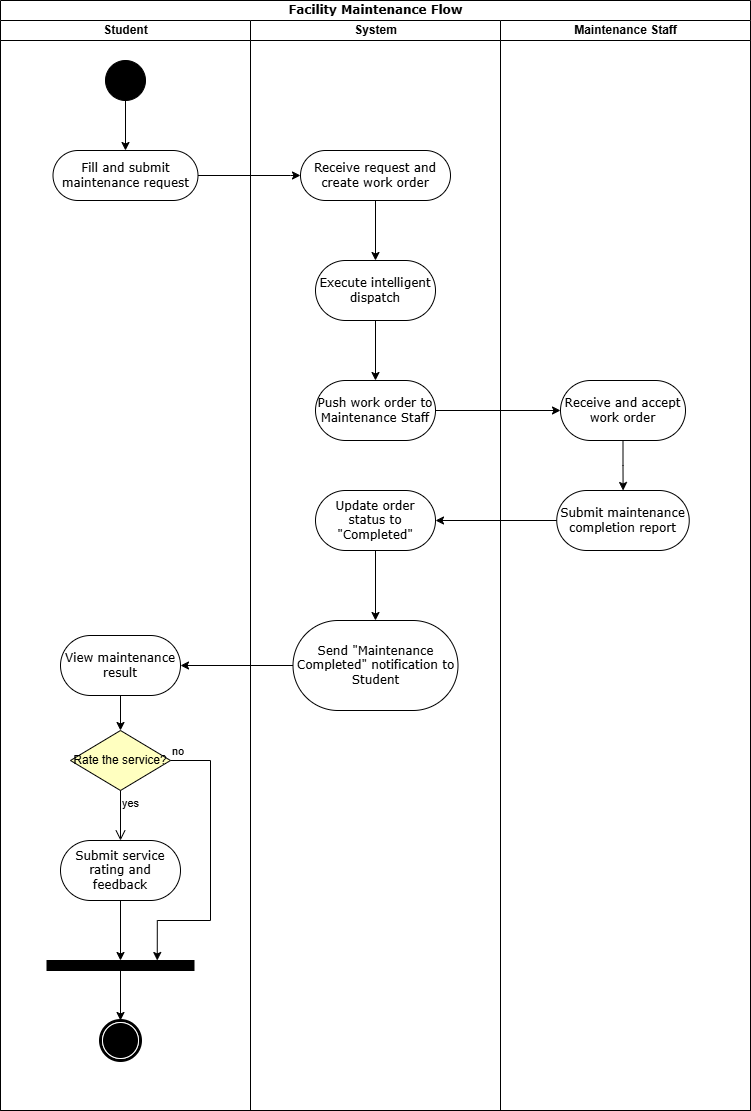

The diagram above was exported from draw.io. Its source (the exported page's mxGraphModel, read from the mxfile embedded in the PNG):
<mxGraphModel dx="819" dy="743" grid="1" gridSize="10" guides="1" tooltips="1" connect="1" arrows="1" fold="1" page="1" pageScale="1" pageWidth="827" pageHeight="1169" math="0" shadow="0">
  <root>
    <mxCell id="0" />
    <mxCell id="1" parent="0" />
    <mxCell id="ygFENApwqfebJn5LFNNU-355" value="Facility Maintenance Flow" style="swimlane;html=1;childLayout=stackLayout;startSize=20;rounded=0;shadow=0;comic=0;labelBackgroundColor=none;strokeWidth=1;fontFamily=Verdana;fontSize=12;align=center;" vertex="1" parent="1">
      <mxGeometry x="610" y="930" width="750" height="1110" as="geometry" />
    </mxCell>
    <mxCell id="ygFENApwqfebJn5LFNNU-356" value="Student" style="swimlane;html=1;startSize=20;" vertex="1" parent="ygFENApwqfebJn5LFNNU-355">
      <mxGeometry y="20" width="250" height="1090" as="geometry">
        <mxRectangle y="20" width="40" height="970" as="alternateBounds" />
      </mxGeometry>
    </mxCell>
    <mxCell id="ygFENApwqfebJn5LFNNU-357" style="edgeStyle=orthogonalEdgeStyle;rounded=0;orthogonalLoop=1;jettySize=auto;html=1;entryX=0.5;entryY=0;entryDx=0;entryDy=0;" edge="1" parent="ygFENApwqfebJn5LFNNU-356" source="ygFENApwqfebJn5LFNNU-358" target="ygFENApwqfebJn5LFNNU-359">
      <mxGeometry relative="1" as="geometry" />
    </mxCell>
    <mxCell id="ygFENApwqfebJn5LFNNU-358" value="" style="ellipse;whiteSpace=wrap;html=1;rounded=0;shadow=0;comic=0;labelBackgroundColor=none;strokeWidth=1;fillColor=#000000;fontFamily=Verdana;fontSize=12;align=center;" vertex="1" parent="ygFENApwqfebJn5LFNNU-356">
      <mxGeometry x="105" y="40" width="40" height="40" as="geometry" />
    </mxCell>
    <mxCell id="ygFENApwqfebJn5LFNNU-359" value="Fill and submit maintenance request" style="rounded=1;whiteSpace=wrap;html=1;shadow=0;comic=0;labelBackgroundColor=none;strokeWidth=1;fontFamily=Verdana;fontSize=12;align=center;arcSize=50;" vertex="1" parent="ygFENApwqfebJn5LFNNU-356">
      <mxGeometry x="52.5" y="130" width="145" height="50" as="geometry" />
    </mxCell>
    <mxCell id="ygFENApwqfebJn5LFNNU-360" style="edgeStyle=orthogonalEdgeStyle;rounded=0;orthogonalLoop=1;jettySize=auto;html=1;entryX=0.5;entryY=0;entryDx=0;entryDy=0;" edge="1" parent="ygFENApwqfebJn5LFNNU-356" source="ygFENApwqfebJn5LFNNU-361" target="ygFENApwqfebJn5LFNNU-362">
      <mxGeometry relative="1" as="geometry" />
    </mxCell>
    <mxCell id="ygFENApwqfebJn5LFNNU-361" value="View maintenance result" style="whiteSpace=wrap;html=1;fontFamily=Verdana;rounded=1;shadow=0;comic=0;labelBackgroundColor=none;strokeWidth=1;arcSize=50;" vertex="1" parent="ygFENApwqfebJn5LFNNU-356">
      <mxGeometry x="60" y="615" width="120" height="60" as="geometry" />
    </mxCell>
    <mxCell id="ygFENApwqfebJn5LFNNU-362" value="Rate the service?" style="rhombus;whiteSpace=wrap;html=1;fontColor=#000000;fillColor=#ffffc0;strokeColor=default;" vertex="1" parent="ygFENApwqfebJn5LFNNU-356">
      <mxGeometry x="70" y="710" width="100" height="60" as="geometry" />
    </mxCell>
    <mxCell id="ygFENApwqfebJn5LFNNU-363" value="no" style="edgeStyle=orthogonalEdgeStyle;html=1;align=left;verticalAlign=bottom;endArrow=classic;strokeColor=default;rounded=0;entryX=0.75;entryY=0;entryDx=0;entryDy=0;endFill=1;" edge="1" parent="ygFENApwqfebJn5LFNNU-356" source="ygFENApwqfebJn5LFNNU-362" target="ygFENApwqfebJn5LFNNU-368">
      <mxGeometry x="-1" relative="1" as="geometry">
        <mxPoint x="190" y="820" as="targetPoint" />
        <Array as="points">
          <mxPoint x="210" y="740" />
          <mxPoint x="210" y="900" />
          <mxPoint x="157" y="900" />
        </Array>
      </mxGeometry>
    </mxCell>
    <mxCell id="ygFENApwqfebJn5LFNNU-364" value="yes" style="edgeStyle=orthogonalEdgeStyle;html=1;align=left;verticalAlign=top;endArrow=open;endSize=8;strokeColor=default;rounded=0;" edge="1" parent="ygFENApwqfebJn5LFNNU-356" source="ygFENApwqfebJn5LFNNU-362">
      <mxGeometry x="-1" relative="1" as="geometry">
        <mxPoint x="120" y="820" as="targetPoint" />
      </mxGeometry>
    </mxCell>
    <mxCell id="ygFENApwqfebJn5LFNNU-365" style="edgeStyle=orthogonalEdgeStyle;rounded=0;orthogonalLoop=1;jettySize=auto;html=1;entryX=0.5;entryY=0;entryDx=0;entryDy=0;" edge="1" parent="ygFENApwqfebJn5LFNNU-356" source="ygFENApwqfebJn5LFNNU-366" target="ygFENApwqfebJn5LFNNU-368">
      <mxGeometry relative="1" as="geometry" />
    </mxCell>
    <mxCell id="ygFENApwqfebJn5LFNNU-366" value="Submit service rating and feedback" style="whiteSpace=wrap;html=1;fontFamily=Verdana;rounded=1;shadow=0;comic=0;labelBackgroundColor=none;strokeWidth=1;arcSize=50;" vertex="1" parent="ygFENApwqfebJn5LFNNU-356">
      <mxGeometry x="60" y="820" width="120" height="60" as="geometry" />
    </mxCell>
    <mxCell id="ygFENApwqfebJn5LFNNU-367" style="edgeStyle=orthogonalEdgeStyle;rounded=0;orthogonalLoop=1;jettySize=auto;html=1;entryX=0.5;entryY=0;entryDx=0;entryDy=0;" edge="1" parent="ygFENApwqfebJn5LFNNU-356" source="ygFENApwqfebJn5LFNNU-368" target="ygFENApwqfebJn5LFNNU-369">
      <mxGeometry relative="1" as="geometry" />
    </mxCell>
    <mxCell id="ygFENApwqfebJn5LFNNU-368" value="" style="whiteSpace=wrap;html=1;rounded=0;shadow=0;comic=0;labelBackgroundColor=none;strokeWidth=1;fillColor=#000000;fontFamily=Verdana;fontSize=12;align=center;rotation=0;" vertex="1" parent="ygFENApwqfebJn5LFNNU-356">
      <mxGeometry x="46.5" y="940" width="147" height="10" as="geometry" />
    </mxCell>
    <mxCell id="ygFENApwqfebJn5LFNNU-369" value="" style="shape=mxgraph.bpmn.shape;html=1;verticalLabelPosition=bottom;labelBackgroundColor=#ffffff;verticalAlign=top;perimeter=ellipsePerimeter;outline=end;symbol=terminate;rounded=0;shadow=0;comic=0;strokeWidth=1;fontFamily=Verdana;fontSize=12;align=center;" vertex="1" parent="ygFENApwqfebJn5LFNNU-356">
      <mxGeometry x="100" y="1000" width="40" height="40" as="geometry" />
    </mxCell>
    <mxCell id="ygFENApwqfebJn5LFNNU-370" value="System" style="swimlane;html=1;startSize=20;" vertex="1" parent="ygFENApwqfebJn5LFNNU-355">
      <mxGeometry x="250" y="20" width="250" height="1090" as="geometry" />
    </mxCell>
    <mxCell id="ygFENApwqfebJn5LFNNU-371" value="" style="edgeStyle=orthogonalEdgeStyle;rounded=0;orthogonalLoop=1;jettySize=auto;html=1;" edge="1" parent="ygFENApwqfebJn5LFNNU-370" source="ygFENApwqfebJn5LFNNU-372" target="ygFENApwqfebJn5LFNNU-374">
      <mxGeometry relative="1" as="geometry" />
    </mxCell>
    <mxCell id="ygFENApwqfebJn5LFNNU-372" value="Receive request and create work order" style="rounded=1;whiteSpace=wrap;html=1;shadow=0;comic=0;labelBackgroundColor=none;strokeWidth=1;fontFamily=Verdana;fontSize=12;align=center;arcSize=50;" vertex="1" parent="ygFENApwqfebJn5LFNNU-370">
      <mxGeometry x="50" y="130" width="150" height="50" as="geometry" />
    </mxCell>
    <mxCell id="ygFENApwqfebJn5LFNNU-373" value="" style="edgeStyle=orthogonalEdgeStyle;rounded=0;orthogonalLoop=1;jettySize=auto;html=1;" edge="1" parent="ygFENApwqfebJn5LFNNU-370" source="ygFENApwqfebJn5LFNNU-374" target="ygFENApwqfebJn5LFNNU-375">
      <mxGeometry relative="1" as="geometry" />
    </mxCell>
    <mxCell id="ygFENApwqfebJn5LFNNU-374" value="Execute intelligent dispatch" style="whiteSpace=wrap;html=1;fontFamily=Verdana;rounded=1;shadow=0;comic=0;labelBackgroundColor=none;strokeWidth=1;arcSize=50;" vertex="1" parent="ygFENApwqfebJn5LFNNU-370">
      <mxGeometry x="65" y="240" width="120" height="60" as="geometry" />
    </mxCell>
    <mxCell id="ygFENApwqfebJn5LFNNU-375" value="Push work order to Maintenance Staff" style="whiteSpace=wrap;html=1;fontFamily=Verdana;rounded=1;shadow=0;comic=0;labelBackgroundColor=none;strokeWidth=1;arcSize=50;" vertex="1" parent="ygFENApwqfebJn5LFNNU-370">
      <mxGeometry x="65" y="360" width="120" height="60" as="geometry" />
    </mxCell>
    <mxCell id="ygFENApwqfebJn5LFNNU-376" value="" style="edgeStyle=orthogonalEdgeStyle;rounded=0;orthogonalLoop=1;jettySize=auto;html=1;" edge="1" parent="ygFENApwqfebJn5LFNNU-370" source="ygFENApwqfebJn5LFNNU-377" target="ygFENApwqfebJn5LFNNU-378">
      <mxGeometry relative="1" as="geometry" />
    </mxCell>
    <mxCell id="ygFENApwqfebJn5LFNNU-377" value="Update order status to &quot;Completed&quot;" style="whiteSpace=wrap;html=1;fontFamily=Verdana;rounded=1;shadow=0;comic=0;labelBackgroundColor=none;strokeWidth=1;arcSize=50;" vertex="1" parent="ygFENApwqfebJn5LFNNU-370">
      <mxGeometry x="65" y="470" width="120" height="60" as="geometry" />
    </mxCell>
    <mxCell id="ygFENApwqfebJn5LFNNU-378" value="Send &quot;Maintenance Completed&quot; notification to Student" style="whiteSpace=wrap;html=1;fontFamily=Verdana;rounded=1;shadow=0;comic=0;labelBackgroundColor=none;strokeWidth=1;arcSize=50;" vertex="1" parent="ygFENApwqfebJn5LFNNU-370">
      <mxGeometry x="42.5" y="600" width="165" height="90" as="geometry" />
    </mxCell>
    <mxCell id="ygFENApwqfebJn5LFNNU-379" value="Maintenance Staff" style="swimlane;html=1;startSize=20;" vertex="1" parent="ygFENApwqfebJn5LFNNU-355">
      <mxGeometry x="500" y="20" width="250" height="1090" as="geometry" />
    </mxCell>
    <mxCell id="ygFENApwqfebJn5LFNNU-380" value="" style="edgeStyle=orthogonalEdgeStyle;rounded=0;orthogonalLoop=1;jettySize=auto;html=1;" edge="1" parent="ygFENApwqfebJn5LFNNU-379" source="ygFENApwqfebJn5LFNNU-381" target="ygFENApwqfebJn5LFNNU-382">
      <mxGeometry relative="1" as="geometry" />
    </mxCell>
    <mxCell id="ygFENApwqfebJn5LFNNU-381" value="Receive and accept work order" style="whiteSpace=wrap;html=1;fontFamily=Verdana;rounded=1;shadow=0;comic=0;labelBackgroundColor=none;strokeWidth=1;arcSize=50;" vertex="1" parent="ygFENApwqfebJn5LFNNU-379">
      <mxGeometry x="60" y="360" width="125" height="60" as="geometry" />
    </mxCell>
    <mxCell id="ygFENApwqfebJn5LFNNU-382" value="Submit maintenance completion report" style="whiteSpace=wrap;html=1;fontFamily=Verdana;rounded=1;shadow=0;comic=0;labelBackgroundColor=none;strokeWidth=1;arcSize=50;" vertex="1" parent="ygFENApwqfebJn5LFNNU-379">
      <mxGeometry x="56.25" y="470" width="132.5" height="60" as="geometry" />
    </mxCell>
    <mxCell id="ygFENApwqfebJn5LFNNU-383" style="edgeStyle=orthogonalEdgeStyle;rounded=0;orthogonalLoop=1;jettySize=auto;html=1;entryX=0;entryY=0.5;entryDx=0;entryDy=0;" edge="1" parent="ygFENApwqfebJn5LFNNU-355" source="ygFENApwqfebJn5LFNNU-359" target="ygFENApwqfebJn5LFNNU-372">
      <mxGeometry relative="1" as="geometry">
        <Array as="points">
          <mxPoint x="290" y="175" />
          <mxPoint x="290" y="175" />
        </Array>
      </mxGeometry>
    </mxCell>
    <mxCell id="ygFENApwqfebJn5LFNNU-384" style="edgeStyle=orthogonalEdgeStyle;rounded=0;orthogonalLoop=1;jettySize=auto;html=1;entryX=0;entryY=0.5;entryDx=0;entryDy=0;" edge="1" parent="ygFENApwqfebJn5LFNNU-355" source="ygFENApwqfebJn5LFNNU-375" target="ygFENApwqfebJn5LFNNU-381">
      <mxGeometry relative="1" as="geometry">
        <mxPoint x="580" y="410" as="targetPoint" />
      </mxGeometry>
    </mxCell>
    <mxCell id="ygFENApwqfebJn5LFNNU-385" value="" style="edgeStyle=orthogonalEdgeStyle;rounded=0;orthogonalLoop=1;jettySize=auto;html=1;" edge="1" parent="ygFENApwqfebJn5LFNNU-355" source="ygFENApwqfebJn5LFNNU-382" target="ygFENApwqfebJn5LFNNU-377">
      <mxGeometry relative="1" as="geometry" />
    </mxCell>
    <mxCell id="ygFENApwqfebJn5LFNNU-386" value="" style="edgeStyle=orthogonalEdgeStyle;rounded=0;orthogonalLoop=1;jettySize=auto;html=1;" edge="1" parent="ygFENApwqfebJn5LFNNU-355" source="ygFENApwqfebJn5LFNNU-378" target="ygFENApwqfebJn5LFNNU-361">
      <mxGeometry relative="1" as="geometry" />
    </mxCell>
  </root>
</mxGraphModel>